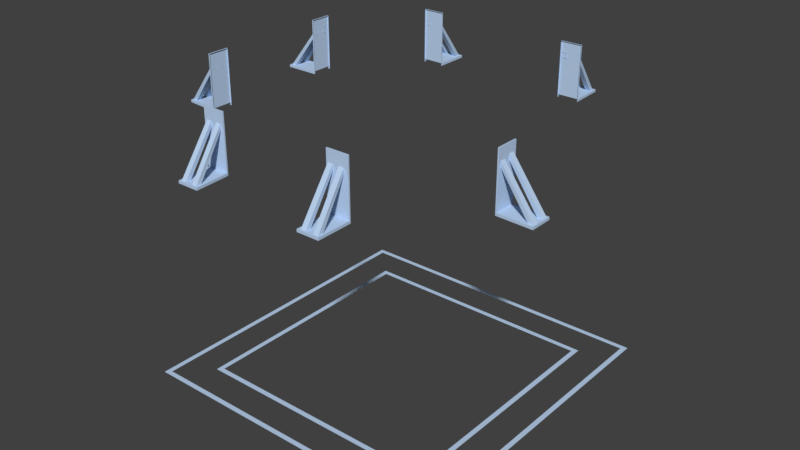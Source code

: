 # Source: dropper.blend  (saved by Blender 2.77.0; exported with 4.5.12 LTS)
import bpy
from mathutils import Matrix  # noqa: F401  (used for matrix-valued properties, if any)

bpy.ops.wm.read_factory_settings(use_empty=True)
scene = bpy.context.scene
scene.name = 'dropper_pillar_ref'

# ---- collections
col_collection_1 = bpy.data.collections.new('Collection 1'); scene.collection.children.link(col_collection_1)

# ---- materials (node trees are filled in below, after node groups)
mat_underground_boxdropper_cage = bpy.data.materials.new('underground_boxdropper_cage')
mat_underground_boxdropper_cage.alpha_threshold = 0.0
mat_underground_boxdropper_cage.use_transparent_shadow = False
mat_underground_boxdropper_cage.diffuse_color = (0.5078, 0.6626, 0.8838, 1.0)
mat_underground_boxdropper_cage.roughness = 0.5

# ---- material node trees

# ---- world
world_world = bpy.data.worlds.new('World'); scene.world = world_world
world_world.color = (0.05088, 0.05088, 0.05088)
world_world.use_sun_shadow = False
world_world.sun_shadow_jitter_overblur = 0.0
world_world.cycles.sampling_method = 'MANUAL'

# ---- meshes
me_underground_boxdropper_cage_reference = bpy.data.meshes.new('underground_boxdropper_cage_reference')
me_underground_boxdropper_cage_reference.from_pydata([(24.0, 64.0, 96.0), (-78.0, -19.38, 96.0), (-78.0, -19.38, 97.0), (-78.0, -28.0, 97.0), (-64.5, -29.25, 97.0), (-64.0, -29.25, 97.0), (-64.0, -29.25, 96.0), (-64.5, -29.25, 96.0), (-78.0, -28.0, 96.0), (64.0, -24.0, 96.0), (-64.0, -29.25, 118.0), (-64.5, -29.25, 118.0), (32.62, 64.5, 97.0), (32.12, 78.0, 97.0), (24.0, 64.0, 97.0), (24.0, 64.5, 97.0), (24.0, 64.5, 96.0), (23.5, 78.0, 96.0), (23.5, 78.0, 97.0), (-64.5, -20.63, 96.0), (-64.5, -20.63, 97.0), (-64.0, -20.63, 96.0), (-64.5, -20.63, 118.0), (-64.0, -20.63, 97.0), (-64.0, -20.63, 118.0), (24.0, 64.5, 118.0), (32.62, 64.5, 118.0), (24.0, 64.0, 118.0), (-31.56, 78.0, 96.0), (-40.19, 78.0, 97.0), (-40.19, 64.5, 118.0), (-40.19, 64.0, 118.0), (-40.19, 64.0, 97.0), (-40.19, 64.0, 96.0), (-40.19, 64.5, 96.0), (-40.19, 64.5, 97.0), (-40.19, 78.0, 96.0), (32.12, 78.0, 96.0), (32.62, 64.5, 96.0), (32.62, 64.0, 96.0), (32.62, 64.0, 97.0), (32.62, 64.0, 118.0), (-31.56, 64.5, 118.0), (78.0, -24.75, 97.0), (64.5, -32.62, 97.0), (64.5, -24.0, 97.0), (64.0, -24.0, 97.0), (64.5, -24.0, 96.0), (78.0, -24.75, 96.0), (-31.56, 78.0, 97.0), (-31.56, 64.5, 96.0), (-31.56, 64.0, 96.0), (-31.56, 64.5, 97.0), (-31.56, 64.0, 97.0), (-31.56, 64.0, 118.0), (64.5, -24.0, 118.0), (64.0, -24.0, 118.0), (-25.87, -78.0, 96.0), (-17.25, -78.0, 96.0), (-25.87, -78.0, 97.0), (-17.25, -78.0, 97.0), (-18.25, -64.0, 96.0), (-18.25, -64.0, 97.0), (-18.25, -64.5, 97.0), (-18.25, -64.5, 96.0), (78.0, -33.38, 97.0), (78.0, -33.38, 96.0), (64.5, -32.62, 96.0), (64.0, -32.62, 96.0), (64.5, -32.62, 118.0), (64.0, -32.62, 97.0), (64.0, -32.62, 118.0), (-18.25, -64.5, 118.0), (-18.25, -64.0, 118.0), (26.13, -78.0, 96.0), (34.75, -78.0, 97.0), (26.13, -78.0, 97.0), (34.5, -64.0, 118.0), (34.5, -64.5, 97.0), (34.5, -64.0, 97.0), (34.5, -64.0, 96.0), (34.5, -64.5, 96.0), (34.75, -78.0, 96.0), (-26.87, -64.0, 96.0), (-26.87, -64.5, 97.0), (-26.87, -64.5, 96.0), (-26.87, -64.5, 118.0), (-26.87, -64.0, 97.0), (-26.87, -64.0, 118.0), (34.5, -64.5, 118.0), (25.88, -64.0, 118.0), (-78.0, 32.62, 96.0), (-78.0, 32.62, 97.0), (-64.0, 24.0, 118.0), (-64.0, 24.0, 97.0), (-64.0, 24.0, 96.0), (-64.5, 24.0, 96.0), (-64.5, 24.0, 97.0), (-78.0, 24.0, 96.0), (-78.0, 24.0, 97.0), (25.88, -64.5, 96.0), (25.88, -64.5, 97.0), (25.88, -64.0, 96.0), (25.88, -64.0, 97.0), (25.88, -64.5, 118.0), (-64.5, 24.0, 118.0), (-64.5, 32.62, 97.0), (-64.5, 32.62, 118.0), (-64.5, 32.62, 96.0), (-64.0, 32.62, 96.0), (-64.0, 32.62, 97.0), (-64.0, 32.62, 118.0), (-62.0, -62.0, 0.0), (64.0, -64.0, 0.0), (62.0, 62.0, 0.0), (-64.0, 64.0, 0.0), (-62.0, 62.0, 0.0), (64.0, 64.0, 0.0), (62.0, -62.0, 0.0), (-64.0, -64.0, 0.0), (-50.0, -50.0, 0.0), (50.0, -50.0, 0.0), (50.0, 50.0, 0.0), (48.0, 48.0, 0.0), (48.0, -48.0, 0.0), (-48.0, -48.0, 0.0), (-50.0, 50.0, 0.0), (-48.0, 48.0, 0.0), (-18.43, -64.5, 97.0), (-18.12, -64.5, 96.0), (34.22, -64.5, 97.0), (34.53, -64.5, 96.0), (34.53, -64.5, 96.96), (-26.75, -64.5, 97.0), (25.91, -64.5, 97.0), (-26.75, -64.5, 96.0), (-26.75, -64.5, 96.04), (25.91, -64.5, 96.0), (25.91, -64.5, 96.04), (34.53, -64.5, 97.0), (-18.12, -64.5, 97.0), (-18.12, -64.5, 96.96), (64.5, -24.1, 96.0), (64.5, -32.72, 97.0), (64.5, -31.61, 97.0), (64.5, -24.1, 97.0), (64.5, -24.1, 96.87), (64.5, -32.72, 96.0), (64.5, -32.72, 96.13), (23.94, 64.5, 96.0), (25.05, 64.5, 97.0), (32.56, 64.5, 97.0), (23.94, 64.5, 97.0), (23.94, 64.5, 96.87), (32.56, 64.5, 96.0), (32.56, 64.5, 96.13), (-40.19, 64.5, 96.87), (-31.56, 64.5, 97.0), (-32.68, 64.5, 97.0), (-40.19, 64.5, 97.0), (-40.19, 64.5, 96.0), (-31.56, 64.5, 96.0), (-31.56, 64.5, 96.13), (-64.5, -20.46, 97.0), (-64.5, -21.58, 97.0), (-64.5, -29.09, 97.0), (-64.5, -29.09, 96.87), (-64.5, -29.09, 96.0), (-64.5, -20.46, 96.0), (-64.5, -20.46, 96.13), (-64.5, 32.62, 97.0), (-64.5, 31.51, 97.0), (-64.5, 24.0, 97.0), (-64.5, 24.0, 96.87), (-64.5, 24.0, 96.0), (-64.5, 32.62, 96.0), (-64.5, 32.62, 96.13), (-25.09, -77.33, 96.99), (-25.79, -64.5, 113.6), (-25.09, -75.33, 96.99), (-25.79, -64.5, 111.6), (-23.09, -77.33, 96.99), (-23.79, -64.5, 113.6), (-23.09, -75.33, 96.99), (-23.79, -64.5, 111.6), (-20.19, -77.33, 96.99), (-21.54, -64.5, 113.6), (-20.19, -75.33, 96.99), (-21.54, -64.5, 111.6), (-18.19, -77.33, 96.99), (-19.54, -64.5, 113.6), (-18.19, -75.33, 96.99), (-19.54, -64.5, 111.6), (27.21, -77.33, 96.99), (26.51, -64.5, 113.6), (27.21, -75.33, 96.99), (26.51, -64.5, 111.6), (29.21, -77.33, 96.99), (28.51, -64.5, 113.6), (29.21, -75.33, 96.99), (28.51, -64.5, 111.6), (32.11, -77.33, 96.99), (30.76, -64.5, 113.6), (32.11, -75.33, 96.99), (30.76, -64.5, 111.6), (34.11, -77.33, 96.99), (32.76, -64.5, 113.6), (34.11, -75.33, 96.99), (32.76, -64.5, 111.6), (-77.4, -20.47, 96.99), (-64.45, -21.84, 113.6), (-75.4, -20.48, 96.99), (-64.45, -21.84, 111.6), (-77.41, -22.47, 96.99), (-64.46, -23.84, 113.6), (-75.41, -22.48, 96.99), (-64.46, -23.84, 111.6), (-77.42, -25.37, 96.99), (-64.47, -26.08, 113.6), (-75.43, -25.38, 96.99), (-64.47, -26.08, 111.6), (-77.44, -27.37, 96.99), (-64.48, -28.08, 113.6), (-75.44, -27.38, 96.99), (-64.49, -28.08, 111.6), (-77.4, 31.91, 96.99), (-64.36, 31.73, 113.6), (-75.4, 31.9, 96.99), (-64.37, 31.73, 111.6), (-77.41, 29.91, 96.99), (-64.38, 29.73, 113.6), (-75.41, 29.9, 96.99), (-64.38, 29.73, 111.6), (-77.42, 27.01, 96.99), (-64.39, 27.35, 113.6), (-75.43, 27.0, 96.99), (-64.39, 27.35, 111.6), (-77.44, 25.01, 96.99), (-64.4, 25.35, 113.6), (-75.44, 25.0, 96.99), (-64.4, 25.35, 111.6), (77.48, -32.4, 96.99), (64.46, -31.6, 113.6), (75.48, -32.4, 96.99), (64.47, -31.6, 111.6), (77.48, -30.4, 96.99), (64.46, -29.6, 113.6), (75.48, -30.4, 96.99), (64.47, -29.6, 111.6), (77.48, -27.5, 96.99), (64.47, -27.27, 114.5), (75.48, -27.5, 96.99), (64.47, -27.27, 112.5), (77.48, -25.5, 96.99), (64.47, -25.27, 114.5), (75.48, -25.5, 96.99), (64.47, -25.27, 112.5), (-32.55, 77.22, 96.99), (-32.37, 64.48, 113.6), (-32.56, 75.22, 96.99), (-32.37, 64.48, 111.6), (-34.55, 77.23, 96.99), (-34.37, 64.49, 113.6), (-34.56, 75.23, 96.99), (-34.37, 64.5, 111.6), (-37.45, 77.24, 96.99), (-37.74, 64.37, 113.6), (-37.46, 75.24, 96.99), (-37.74, 64.37, 111.6), (-39.45, 77.26, 96.99), (-39.74, 64.38, 113.6), (-39.46, 75.26, 96.99), (-39.74, 64.38, 111.6), (31.23, 77.22, 96.99), (31.97, 64.44, 113.6), (31.22, 75.22, 96.99), (31.97, 64.44, 111.6), (29.23, 77.23, 96.99), (29.97, 64.45, 113.6), (29.22, 75.23, 96.99), (29.97, 64.45, 111.6), (26.33, 77.24, 96.99), (26.6, 64.32, 113.6), (26.32, 75.24, 96.99), (26.6, 64.32, 111.6), (24.33, 77.26, 96.99), (24.6, 64.33, 113.6), (24.32, 75.26, 96.99), (24.6, 64.34, 111.6)], [], [(1, 8, 3), (1, 3, 2), (163, 2, 3, 164), (164, 3, 165), (10, 11, 4), (10, 4, 5), (6, 5, 4), (6, 4, 7), (166, 8, 167), (165, 3, 8, 166), (11, 22, 20), (11, 20, 4), (10, 24, 22), (10, 22, 11), (37, 17, 18), (37, 18, 13), (150, 151, 13), (150, 13, 18, 152), (27, 25, 15), (27, 15, 14), (0, 14, 15), (0, 15, 16), (153, 17, 149), (152, 18, 17, 153), (168, 1, 2, 169), (169, 2, 163), (21, 19, 20), (21, 20, 23), (22, 23, 20), (22, 24, 23), (25, 26, 12), (25, 12, 15), (27, 41, 26), (27, 26, 25), (28, 36, 29), (28, 29, 49), (157, 49, 29, 158), (158, 29, 159), (31, 30, 35), (31, 35, 32), (33, 32, 35), (33, 35, 34), (156, 36, 160), (159, 29, 36, 156), (154, 37, 13, 155), (155, 13, 151), (39, 38, 12), (39, 12, 40), (26, 40, 12), (26, 41, 40), (30, 42, 52), (30, 52, 35), (31, 54, 42), (31, 42, 30), (66, 48, 43), (66, 43, 65), (143, 65, 43, 144), (144, 43, 145), (56, 55, 45), (56, 45, 46), (9, 46, 45), (9, 45, 47), (146, 48, 142), (145, 43, 48, 146), (161, 28, 49, 162), (162, 49, 157), (51, 50, 52), (51, 52, 53), (42, 53, 52), (42, 54, 53), (55, 69, 44), (55, 44, 45), (56, 71, 69), (56, 69, 55), (57, 58, 60), (57, 60, 59), (128, 133, 59), (128, 59, 60, 140), (73, 72, 63), (73, 63, 62), (61, 62, 63), (61, 63, 64), (141, 58, 129), (140, 60, 58, 141), (147, 66, 65, 148), (148, 65, 143), (68, 67, 44), (68, 44, 70), (69, 70, 44), (69, 71, 70), (72, 86, 84), (72, 84, 63), (73, 88, 86), (73, 86, 72), (74, 82, 75), (74, 75, 76), (130, 134, 76), (130, 76, 75, 139), (77, 89, 78), (77, 78, 79), (80, 79, 78), (80, 78, 81), (132, 82, 131), (139, 75, 82, 132), (135, 57, 59, 136), (136, 59, 133), (83, 85, 84), (83, 84, 87), (86, 87, 84), (89, 104, 101), (89, 101, 78), (77, 90, 104), (77, 104, 89), (91, 98, 99), (91, 99, 92), (170, 92, 99, 171), (171, 99, 172), (93, 105, 97), (93, 97, 94), (95, 94, 97), (95, 97, 96), (173, 98, 174), (172, 99, 98, 173), (137, 74, 76, 138), (138, 76, 134), (102, 100, 101), (102, 101, 103), (104, 103, 101), (105, 107, 106), (105, 106, 97), (93, 111, 107), (93, 107, 105), (175, 91, 92, 176), (176, 92, 170), (109, 108, 106), (109, 106, 110), (107, 110, 106), (107, 111, 110), (112, 116, 115), (112, 115, 119), (113, 117, 114), (113, 114, 118), (117, 115, 116), (117, 116, 114), (118, 112, 119), (118, 119, 113), (124, 125, 120), (124, 120, 121), (121, 122, 123), (121, 123, 124), (125, 127, 126), (125, 126, 120), (122, 126, 127), (122, 127, 123), (104, 90, 103), (86, 88, 87), (178, 180, 179, 177), (180, 184, 183, 179), (184, 182, 181, 183), (182, 178, 177, 181), (186, 188, 187, 185), (188, 192, 191, 187), (192, 190, 189, 191), (190, 186, 185, 189), (194, 196, 195, 193), (196, 200, 199, 195), (200, 198, 197, 199), (198, 194, 193, 197), (202, 204, 203, 201), (204, 208, 207, 203), (208, 206, 205, 207), (206, 202, 201, 205), (210, 212, 211, 209), (212, 216, 215, 211), (216, 214, 213, 215), (214, 210, 209, 213), (218, 220, 219, 217), (220, 224, 223, 219), (224, 222, 221, 223), (222, 218, 217, 221), (226, 228, 227, 225), (228, 232, 231, 227), (232, 230, 229, 231), (230, 226, 225, 229), (234, 236, 235, 233), (236, 240, 239, 235), (240, 238, 237, 239), (238, 234, 233, 237), (20, 19, 168, 169, 163), (7, 4, 165, 166, 167), (242, 244, 243, 241), (244, 248, 247, 243), (248, 246, 245, 247), (246, 242, 241, 245), (250, 252, 251, 249), (252, 256, 255, 251), (256, 254, 253, 255), (254, 250, 249, 253), (258, 260, 259, 257), (260, 264, 263, 259), (264, 262, 261, 263), (262, 258, 257, 261), (266, 268, 267, 265), (268, 272, 271, 267), (272, 270, 269, 271), (270, 266, 265, 269), (274, 276, 275, 273), (276, 280, 279, 275), (280, 278, 277, 279), (278, 274, 273, 277), (282, 284, 283, 281), (284, 288, 287, 283), (288, 286, 285, 287), (286, 282, 281, 285)])
me_underground_boxdropper_cage_reference.polygons.foreach_set('use_smooth', [1, 1, 1, 1, 1, 1, 1, 1, 1, 1, 1, 1, 1, 1, 1, 1, 1, 1, 1, 1, 1, 1, 1, 1, 1, 1, 1, 1, 1, 1, 1, 1, 1, 1, 1, 1, 1, 1, 1, 1, 1, 1, 1, 1, 1, 1, 1, 1, 1, 1, 1, 1, 1, 1, 1, 1, 1, 1, 1, 1, 1, 1, 1, 1, 1, 1, 1, 1, 1, 1, 1, 1, 1, 1, 1, 1, 1, 1, 1, 1, 1, 1, 1, 1, 1, 1, 1, 1, 1, 1, 1, 1, 1, 1, 1, 1, 1, 1, 1, 1, 1, 1, 1, 1, 1, 1, 1, 1, 1, 1, 1, 1, 1, 1, 1, 1, 1, 1, 1, 1, 1, 1, 1, 1, 1, 1, 1, 1, 1, 1, 1, 1, 1, 1, 1, 1, 1, 1, 1, 1, 1, 1, 1, 1, 1, 1, 1, 1, 1, 1, 1, 1, 1, 1, 1, 1, 0, 0, 0, 0, 0, 0, 0, 0, 0, 0, 0, 0, 0, 0, 0, 0, 0, 0, 0, 0, 0, 0, 0, 0, 0, 0, 0, 0, 0, 0, 0, 0, 1, 1, 0, 0, 0, 0, 0, 0, 0, 0, 0, 0, 0, 0, 0, 0, 0, 0, 0, 0, 0, 0, 0, 0, 0, 0])
_uv = me_underground_boxdropper_cage_reference.uv_layers.new(name='UVMap')
_uv.uv.foreach_set('vector', [0.5806, 0.9861, 0.603, 0.9861, 0.603, 0.9822, 0.5806, 0.9861, 0.603, 0.9822, 0.5806, 0.9822, 0.5806, 0.9463, 0.5806, 0.9822, 0.603, 0.9822, 0.5835, 0.9463, 0.5835, 0.9463, 0.603, 0.9822, 0.603, 0.9463, 0.4746, 0.8887, 0.4732, 0.8887, 0.4732, 0.9446, 0.4746, 0.8887, 0.4732, 0.9446, 0.4746, 0.9446, 0.4746, 0.9473, 0.4746, 0.9446, 0.4732, 0.9446, 0.4746, 0.9473, 0.4732, 0.9446, 0.4732, 0.9473, 0.4676, 0.9449, 0.4297, 0.9473, 0.4676, 0.9473, 0.4676, 0.9446, 0.4297, 0.9446, 0.4297, 0.9473, 0.4676, 0.9449, 0.6032, 0.8919, 0.5807, 0.8919, 0.5803, 0.9321, 0.6032, 0.8919, 0.5803, 0.9321, 0.6028, 0.9321, 0.603, 0.8772, 0.5806, 0.8772, 0.5806, 0.8811, 0.603, 0.8772, 0.5806, 0.8811, 0.603, 0.8811, 0.5806, 0.9861, 0.603, 0.9861, 0.603, 0.9822, 0.5806, 0.9861, 0.603, 0.9822, 0.5806, 0.9822, 0.6001, 0.9463, 0.5806, 0.9463, 0.5806, 0.9822, 0.6001, 0.9463, 0.5806, 0.9822, 0.603, 0.9822, 0.603, 0.9463, 0.4746, 0.8887, 0.4732, 0.8887, 0.4732, 0.9446, 0.4746, 0.8887, 0.4732, 0.9446, 0.4746, 0.9446, 0.4746, 0.9473, 0.4746, 0.9446, 0.4732, 0.9446, 0.4746, 0.9473, 0.4732, 0.9446, 0.4732, 0.9473, 0.4676, 0.9449, 0.4297, 0.9473, 0.4676, 0.9473, 0.4676, 0.9446, 0.4297, 0.9446, 0.4297, 0.9473, 0.4676, 0.9449, 0.4133, 0.9697, 0.4511, 0.9697, 0.4511, 0.9671, 0.4133, 0.9694, 0.4133, 0.9694, 0.4511, 0.9671, 0.4133, 0.9671, 0.4063, 0.9697, 0.4077, 0.9697, 0.4077, 0.9671, 0.4063, 0.9697, 0.4077, 0.9671, 0.4063, 0.9671, 0.4077, 0.9111, 0.4063, 0.9671, 0.4077, 0.9671, 0.4077, 0.9111, 0.4063, 0.9111, 0.4063, 0.9671, 0.6032, 0.8919, 0.5807, 0.8919, 0.5803, 0.9321, 0.6032, 0.8919, 0.5803, 0.9321, 0.6028, 0.9321, 0.603, 0.8772, 0.5806, 0.8772, 0.5806, 0.8811, 0.603, 0.8772, 0.5806, 0.8811, 0.603, 0.8811, 0.5806, 0.9861, 0.603, 0.9861, 0.603, 0.9822, 0.5806, 0.9861, 0.603, 0.9822, 0.5806, 0.9822, 0.5806, 0.9463, 0.5806, 0.9822, 0.603, 0.9822, 0.5835, 0.9463, 0.5835, 0.9463, 0.603, 0.9822, 0.603, 0.9463, 0.4746, 0.8887, 0.4732, 0.8887, 0.4732, 0.9446, 0.4746, 0.8887, 0.4732, 0.9446, 0.4746, 0.9446, 0.4746, 0.9473, 0.4746, 0.9446, 0.4732, 0.9446, 0.4746, 0.9473, 0.4732, 0.9446, 0.4732, 0.9473, 0.4676, 0.9449, 0.4297, 0.9473, 0.4676, 0.9473, 0.4676, 0.9446, 0.4297, 0.9446, 0.4297, 0.9473, 0.4676, 0.9449, 0.4133, 0.9697, 0.4511, 0.9697, 0.4511, 0.9671, 0.4133, 0.9694, 0.4133, 0.9694, 0.4511, 0.9671, 0.4133, 0.9671, 0.4063, 0.9697, 0.4077, 0.9697, 0.4077, 0.9671, 0.4063, 0.9697, 0.4077, 0.9671, 0.4063, 0.9671, 0.4077, 0.9111, 0.4063, 0.9671, 0.4077, 0.9671, 0.4077, 0.9111, 0.4063, 0.9111, 0.4063, 0.9671, 0.6032, 0.8919, 0.5807, 0.8919, 0.5803, 0.9321, 0.6032, 0.8919, 0.5803, 0.9321, 0.6028, 0.9321, 0.603, 0.8772, 0.5806, 0.8772, 0.5806, 0.8811, 0.603, 0.8772, 0.5806, 0.8811, 0.603, 0.8811, 0.5806, 0.9861, 0.603, 0.9861, 0.603, 0.9822, 0.5806, 0.9861, 0.603, 0.9822, 0.5806, 0.9822, 0.5806, 0.9463, 0.5806, 0.9822, 0.603, 0.9822, 0.5835, 0.9463, 0.5835, 0.9463, 0.603, 0.9822, 0.603, 0.9463, 0.4746, 0.8887, 0.4732, 0.8887, 0.4732, 0.9446, 0.4746, 0.8887, 0.4732, 0.9446, 0.4746, 0.9446, 0.4746, 0.9473, 0.4746, 0.9446, 0.4732, 0.9446, 0.4746, 0.9473, 0.4732, 0.9446, 0.4732, 0.9473, 0.4676, 0.9449, 0.4297, 0.9473, 0.4676, 0.9473, 0.4676, 0.9446, 0.4297, 0.9446, 0.4297, 0.9473, 0.4676, 0.9449, 0.4133, 0.9697, 0.4511, 0.9697, 0.4511, 0.9671, 0.4133, 0.9694, 0.4133, 0.9694, 0.4511, 0.9671, 0.4133, 0.9671, 0.4063, 0.9697, 0.4077, 0.9697, 0.4077, 0.9671, 0.4063, 0.9697, 0.4077, 0.9671, 0.4063, 0.9671, 0.4077, 0.9111, 0.4063, 0.9671, 0.4077, 0.9671, 0.4077, 0.9111, 0.4063, 0.9111, 0.4063, 0.9671, 0.6032, 0.8919, 0.5807, 0.8919, 0.5803, 0.9321, 0.6032, 0.8919, 0.5803, 0.9321, 0.6028, 0.9321, 0.603, 0.8772, 0.5806, 0.8772, 0.5806, 0.8811, 0.603, 0.8772, 0.5806, 0.8811, 0.603, 0.8811, 0.5806, 0.9861, 0.603, 0.9861, 0.603, 0.9822, 0.5806, 0.9861, 0.603, 0.9822, 0.5806, 0.9822, 0.6022, 0.9465, 0.5806, 0.9463, 0.5806, 0.9822, 0.6022, 0.9465, 0.5806, 0.9822, 0.603, 0.9822, 0.603, 0.9465, 0.4746, 0.8887, 0.4732, 0.8887, 0.4732, 0.9446, 0.4746, 0.8887, 0.4732, 0.9446, 0.4746, 0.9446, 0.4746, 0.9473, 0.4746, 0.9446, 0.4732, 0.9446, 0.4746, 0.9473, 0.4732, 0.9446, 0.4732, 0.9473, 0.4676, 0.9447, 0.4297, 0.9473, 0.4676, 0.9473, 0.4676, 0.9446, 0.4297, 0.9446, 0.4297, 0.9473, 0.4676, 0.9447, 0.4133, 0.9697, 0.4511, 0.9697, 0.4511, 0.9671, 0.4133, 0.9694, 0.4133, 0.9694, 0.4511, 0.9671, 0.4133, 0.9671, 0.4063, 0.9697, 0.4077, 0.9697, 0.4077, 0.9671, 0.4063, 0.9697, 0.4077, 0.9671, 0.4063, 0.9671, 0.4077, 0.9111, 0.4063, 0.9671, 0.4077, 0.9671, 0.4077, 0.9111, 0.4063, 0.9111, 0.4063, 0.9671, 0.6032, 0.8919, 0.5807, 0.8919, 0.5803, 0.9321, 0.6032, 0.8919, 0.5803, 0.9321, 0.6028, 0.9321, 0.603, 0.8772, 0.5806, 0.8772, 0.5806, 0.8811, 0.603, 0.8772, 0.5806, 0.8811, 0.603, 0.8811, 0.5806, 0.9861, 0.603, 0.9861, 0.603, 0.9822, 0.5806, 0.9861, 0.603, 0.9822, 0.5806, 0.9822, 0.6023, 0.9464, 0.5806, 0.9463, 0.5806, 0.9822, 0.6023, 0.9464, 0.5806, 0.9822, 0.603, 0.9822, 0.6031, 0.9464, 0.4746, 0.8887, 0.4732, 0.8887, 0.4732, 0.9446, 0.4746, 0.8887, 0.4732, 0.9446, 0.4746, 0.9446, 0.4746, 0.9473, 0.4746, 0.9446, 0.4732, 0.9446, 0.4746, 0.9473, 0.4732, 0.9446, 0.4732, 0.9473, 0.4676, 0.9447, 0.4297, 0.9473, 0.4676, 0.9473, 0.4676, 0.9446, 0.4297, 0.9446, 0.4297, 0.9473, 0.4676, 0.9447, 0.4133, 0.9697, 0.4511, 0.9697, 0.4511, 0.9671, 0.4133, 0.9696, 0.4133, 0.9696, 0.4511, 0.9671, 0.4133, 0.9671, 0.4063, 0.9697, 0.4077, 0.9697, 0.4077, 0.9671, 0.4063, 0.9697, 0.4077, 0.9671, 0.4063, 0.9671, 0.4077, 0.9111, 0.4063, 0.9671, 0.4077, 0.9671, 0.6032, 0.8919, 0.5807, 0.8919, 0.5803, 0.9321, 0.6032, 0.8919, 0.5803, 0.9321, 0.6028, 0.9321, 0.603, 0.8772, 0.5806, 0.8772, 0.5806, 0.8811, 0.603, 0.8772, 0.5806, 0.8811, 0.603, 0.8811, 0.5806, 0.9861, 0.603, 0.9861, 0.603, 0.9822, 0.5806, 0.9861, 0.603, 0.9822, 0.5806, 0.9822, 0.5806, 0.9463, 0.5806, 0.9822, 0.603, 0.9822, 0.5835, 0.9463, 0.5835, 0.9463, 0.603, 0.9822, 0.603, 0.9463, 0.4746, 0.8887, 0.4732, 0.8887, 0.4732, 0.9446, 0.4746, 0.8887, 0.4732, 0.9446, 0.4746, 0.9446, 0.4746, 0.9473, 0.4746, 0.9446, 0.4732, 0.9446, 0.4746, 0.9473, 0.4732, 0.9446, 0.4732, 0.9473, 0.4676, 0.9449, 0.4297, 0.9473, 0.4676, 0.9473, 0.4676, 0.9446, 0.4297, 0.9446, 0.4297, 0.9473, 0.4676, 0.9449, 0.4133, 0.9697, 0.4511, 0.9697, 0.4511, 0.9671, 0.4133, 0.9696, 0.4133, 0.9696, 0.4511, 0.9671, 0.4133, 0.9671, 0.4063, 0.9697, 0.4077, 0.9697, 0.4077, 0.9671, 0.4063, 0.9697, 0.4077, 0.9671, 0.4063, 0.9671, 0.4077, 0.9111, 0.4063, 0.9671, 0.4077, 0.9671, 0.6032, 0.8919, 0.5807, 0.8919, 0.5803, 0.9321, 0.6032, 0.8919, 0.5803, 0.9321, 0.6028, 0.9321, 0.603, 0.8772, 0.5806, 0.8772, 0.5806, 0.8811, 0.603, 0.8772, 0.5806, 0.8811, 0.603, 0.8811, 0.4133, 0.9697, 0.4511, 0.9697, 0.4511, 0.9671, 0.4133, 0.9694, 0.4133, 0.9694, 0.4511, 0.9671, 0.4133, 0.9671, 0.4063, 0.9697, 0.4077, 0.9697, 0.4077, 0.9671, 0.4063, 0.9697, 0.4077, 0.9671, 0.4063, 0.9671, 0.4077, 0.9111, 0.4063, 0.9671, 0.4077, 0.9671, 0.4077, 0.9111, 0.4063, 0.9111, 0.4063, 0.9671, 0.9824, 0.6072, 0.6603, 0.6073, 0.6514, 0.6188, 0.9824, 0.6072, 0.6514, 0.6188, 0.9936, 0.6196, 0.9935, 0.278, 0.6512, 0.2778, 0.6607, 0.2896, 0.9935, 0.278, 0.6607, 0.2896, 0.9823, 0.2892, 0.6512, 0.2779, 0.6514, 0.6187, 0.6602, 0.6072, 0.6512, 0.2779, 0.6602, 0.6072, 0.6607, 0.2897, 0.9823, 0.2892, 0.9824, 0.6072, 0.9936, 0.6196, 0.9823, 0.2892, 0.9936, 0.6196, 0.9936, 0.278, 0.6552, 0.01048, 0.9143, 0.01099, 0.9172, 0.008149, 0.6552, 0.01048, 0.9172, 0.008149, 0.653, 0.008117, 0.6484, 0.5513, 0.3848, 0.551, 0.3877, 0.5538, 0.6484, 0.5513, 0.3877, 0.5538, 0.6466, 0.5534, 0.6459, 0.2687, 0.388, 0.2682, 0.3851, 0.2709, 0.6459, 0.2687, 0.3851, 0.2709, 0.6476, 0.2703, 0.6483, 0.2719, 0.3855, 0.2717, 0.3877, 0.2737, 0.6483, 0.2719, 0.3877, 0.2737, 0.6468, 0.2736, 0.4077, 0.9111, 0.4061, 0.9112, 0.4063, 0.9671, 0.4077, 0.9111, 0.406, 0.9111, 0.4063, 0.9671, 0.4695, 0.951, 0.4766, 0.9369, 0.4767, 0.896, 0.4752, 0.8876, 0.4766, 0.9369, 0.4695, 0.9352, 0.4699, 0.8958, 0.4767, 0.896, 0.4695, 0.9352, 0.4771, 0.9477, 0.4707, 0.8888, 0.4699, 0.8958, 0.4771, 0.9477, 0.4695, 0.951, 0.4752, 0.8876, 0.4707, 0.8888, 0.4696, 0.9518, 0.4768, 0.9369, 0.4764, 0.8921, 0.4748, 0.8879, 0.4768, 0.9369, 0.4696, 0.9347, 0.4702, 0.893, 0.4764, 0.8921, 0.4696, 0.9347, 0.4774, 0.9478, 0.4693, 0.8882, 0.4702, 0.893, 0.4774, 0.9478, 0.4696, 0.9518, 0.4748, 0.8879, 0.4693, 0.8882, 0.4695, 0.951, 0.4766, 0.9369, 0.4767, 0.896, 0.4752, 0.8876, 0.4766, 0.9369, 0.4695, 0.9352, 0.4699, 0.8958, 0.4767, 0.896, 0.4695, 0.9352, 0.4771, 0.9477, 0.4707, 0.8888, 0.4699, 0.8958, 0.4771, 0.9477, 0.4695, 0.951, 0.4752, 0.8876, 0.4707, 0.8888, 0.4696, 0.9518, 0.4768, 0.9369, 0.4764, 0.8921, 0.4748, 0.8879, 0.4768, 0.9369, 0.4696, 0.9347, 0.4702, 0.893, 0.4764, 0.8921, 0.4696, 0.9347, 0.4774, 0.9478, 0.4693, 0.8882, 0.4702, 0.893, 0.4774, 0.9478, 0.4696, 0.9518, 0.4748, 0.8879, 0.4693, 0.8882, 0.4695, 0.951, 0.4766, 0.9369, 0.4767, 0.896, 0.4752, 0.8876, 0.4766, 0.9369, 0.4695, 0.9352, 0.4699, 0.8958, 0.4767, 0.896, 0.4695, 0.9352, 0.4771, 0.9477, 0.4707, 0.8888, 0.4699, 0.8958, 0.4771, 0.9477, 0.4695, 0.951, 0.4752, 0.8876, 0.4707, 0.8888, 0.4696, 0.9518, 0.4768, 0.9369, 0.4764, 0.8921, 0.4748, 0.8879, 0.4768, 0.9369, 0.4696, 0.9347, 0.4702, 0.893, 0.4764, 0.8921, 0.4696, 0.9347, 0.4774, 0.9478, 0.4693, 0.8882, 0.4702, 0.893, 0.4774, 0.9478, 0.4696, 0.9518, 0.4748, 0.8879, 0.4693, 0.8882, 0.4695, 0.951, 0.4766, 0.9369, 0.4767, 0.896, 0.4752, 0.8876, 0.4766, 0.9369, 0.4695, 0.9352, 0.4699, 0.8958, 0.4767, 0.896, 0.4695, 0.9352, 0.4771, 0.9477, 0.4707, 0.8888, 0.4699, 0.8958, 0.4771, 0.9477, 0.4695, 0.951, 0.4752, 0.8876, 0.4707, 0.8888, 0.4696, 0.9518, 0.4768, 0.9369, 0.4764, 0.8921, 0.4748, 0.8879, 0.4768, 0.9369, 0.4696, 0.9347, 0.4702, 0.893, 0.4764, 0.8921, 0.4696, 0.9347, 0.4774, 0.9478, 0.4693, 0.8882, 0.4702, 0.893, 0.4774, 0.9478, 0.4696, 0.9518, 0.4748, 0.8879, 0.4693, 0.8882, 0.4077, 0.9671, 0.4077, 0.9697, 0.4133, 0.9697, 0.4133, 0.9694, 0.4133, 0.9671, 0.4732, 0.9473, 0.4732, 0.9446, 0.4676, 0.9446, 0.4676, 0.9449, 0.4676, 0.9473, 0.4695, 0.951, 0.4766, 0.9369, 0.4767, 0.896, 0.4752, 0.8876, 0.4766, 0.9369, 0.4695, 0.9352, 0.4699, 0.8958, 0.4767, 0.896, 0.4695, 0.9352, 0.4771, 0.9477, 0.4707, 0.8888, 0.4699, 0.8958, 0.4771, 0.9477, 0.4695, 0.951, 0.4752, 0.8876, 0.4707, 0.8888, 0.4696, 0.9518, 0.4768, 0.9369, 0.4764, 0.8921, 0.4748, 0.8879, 0.4768, 0.9369, 0.4696, 0.9347, 0.4702, 0.893, 0.4764, 0.8921, 0.4696, 0.9347, 0.4774, 0.9478, 0.4693, 0.8882, 0.4702, 0.893, 0.4774, 0.9478, 0.4696, 0.9518, 0.4748, 0.8879, 0.4693, 0.8882, 0.4695, 0.951, 0.4766, 0.9369, 0.4767, 0.896, 0.4752, 0.8876, 0.4766, 0.9369, 0.4695, 0.9352, 0.4699, 0.8958, 0.4767, 0.896, 0.4695, 0.9352, 0.4771, 0.9477, 0.4707, 0.8888, 0.4699, 0.8958, 0.4771, 0.9477, 0.4695, 0.951, 0.4752, 0.8876, 0.4707, 0.8888, 0.4696, 0.9518, 0.4768, 0.9369, 0.4764, 0.8921, 0.4748, 0.8879, 0.4768, 0.9369, 0.4696, 0.9347, 0.4702, 0.893, 0.4764, 0.8921, 0.4696, 0.9347, 0.4774, 0.9478, 0.4693, 0.8882, 0.4702, 0.893, 0.4774, 0.9478, 0.4696, 0.9518, 0.4748, 0.8879, 0.4693, 0.8882, 0.4695, 0.951, 0.4766, 0.9369, 0.4767, 0.896, 0.4752, 0.8876, 0.4766, 0.9369, 0.4695, 0.9352, 0.4699, 0.8958, 0.4767, 0.896, 0.4695, 0.9352, 0.4771, 0.9477, 0.4707, 0.8888, 0.4699, 0.8958, 0.4771, 0.9477, 0.4695, 0.951, 0.4752, 0.8876, 0.4707, 0.8888, 0.4696, 0.9518, 0.4768, 0.9369, 0.4764, 0.8921, 0.4748, 0.8879, 0.4768, 0.9369, 0.4696, 0.9347, 0.4702, 0.893, 0.4764, 0.8921, 0.4696, 0.9347, 0.4774, 0.9478, 0.4693, 0.8882, 0.4702, 0.893, 0.4774, 0.9478, 0.4696, 0.9518, 0.4748, 0.8879, 0.4693, 0.8882])
me_underground_boxdropper_cage_reference.materials.append(mat_underground_boxdropper_cage)
me_underground_boxdropper_cage_reference.use_remesh_preserve_volume = False
me_underground_boxdropper_cage_reference.use_remesh_preserve_attributes = False
me_underground_boxdropper_cage_reference.use_mirror_vertex_groups = False
me_underground_boxdropper_cage_reference.update()
arm_dropper_pillar_ref_skeleton = bpy.data.armatures.new('dropper_pillar_ref_skeleton')  # bones are not reproduced

# ---- objects
ob_dropper_pillar_ref_skeleton = bpy.data.objects.new('dropper_pillar_ref_skeleton', arm_dropper_pillar_ref_skeleton)
ob_dropper_pillar_ref = bpy.data.objects.new('dropper_pillar_ref', me_underground_boxdropper_cage_reference)

# ---- transforms, parenting, visibility, modifiers, constraints
ob_dropper_pillar_ref_skeleton.location = (0.0, 0.0, 0.0)
ob_dropper_pillar_ref_skeleton.show_in_front = True
ob_dropper_pillar_ref_skeleton.lineart.crease_threshold = 0.0
ob_dropper_pillar_ref.parent = ob_dropper_pillar_ref_skeleton
ob_dropper_pillar_ref.location = (0.0, 0.0, 0.0)
ob_dropper_pillar_ref.lineart.crease_threshold = 0.0
_vg = ob_dropper_pillar_ref.vertex_groups.new(name='static_prop')
_vg.add([0, 1, 2, 3, 4, 5, 6, 7, 8, 9, 10, 11, 12, 13, 14, 15, 16, 17, 18, 19, 20, 21, 22, 23, 24, 25, 26, 27, 28, 29, 30, 31, 32, 33, 34, 35, 36, 37, 38, 39, 40, 41, 42, 43, 44, 45, 46, 47, 48, 49, 50, 51, 52, 53, 54, 55, 56, 57, 58, 59, 60, 61, 62, 63, 64, 65, 66, 67, 68, 69, 70, 71, 72, 73, 74, 75, 76, 77, 78, 79, 80, 81, 82, 83, 84, 85, 86, 87, 88, 89, 90, 91, 92, 93, 94, 95, 96, 97, 98, 99, 100, 101, 102, 103, 104, 105, 106, 107, 108, 109, 110, 111, 112, 113, 114, 115, 116, 117, 118, 119, 120, 121, 122, 123, 124, 125, 126, 127, 128, 129, 130, 131, 132, 133, 134, 135, 136, 137, 138, 139, 140, 141, 142, 143, 144, 145, 146, 147, 148, 149, 150, 151, 152, 153, 154, 155, 156, 157, 158, 159, 160, 161, 162, 163, 164, 165, 166, 167, 168, 169, 170, 171, 172, 173, 174, 175, 176], 1.0, 'REPLACE')
_m = ob_dropper_pillar_ref.modifiers.new('Armature', 'ARMATURE')
_m.object = ob_dropper_pillar_ref_skeleton
_m = ob_dropper_pillar_ref.modifiers.new('EdgeSplit', 'EDGE_SPLIT')

# ---- collection membership
col_collection_1.objects.link(ob_dropper_pillar_ref_skeleton)
col_collection_1.objects.link(ob_dropper_pillar_ref)

# ---- scene / render settings (as saved in the file)
scene.frame_start = 1; scene.frame_end = 250; scene.frame_set(91)
scene.render.engine = 'BLENDER_EEVEE_NEXT'
scene.render.resolution_percentage = 50
scene.render.dither_intensity = 0.0
scene.cycles.use_denoising = False
scene.cycles.samples = 128
scene.cycles.sampling_pattern = 'TABULATED_SOBOL'
scene.cycles.light_sampling_threshold = 0.0
scene.cycles.use_adaptive_sampling = False
scene.cycles.use_light_tree = False
scene.cycles.blur_glossy = 0.0
scene.cycles.sample_clamp_indirect = 0.0
scene.view_settings.view_transform = 'Standard'
bpy.context.view_layer.update()

# ---- added for rendering (the .blend has no active camera and no usable light): camera, sun
cam_auto = bpy.data.cameras.new('AutoCamera')
cam_auto.lens = 50.0
cam_auto.sensor_width = 36.0
cam_auto.clip_end = 4062.52
ob_auto_camera = bpy.data.objects.new('AutoCamera', cam_auto)
scene.collection.objects.link(ob_auto_camera)
ob_auto_camera.location = (231.484, -277.78, 244.187)
ob_auto_camera.rotation_euler = (1.09748, -7.21219e-08, 0.694738)
scene.camera = ob_auto_camera
light_auto_sun = bpy.data.lights.new('AutoSun', 'SUN')
light_auto_sun.energy = 3.0
light_auto_sun.angle = 0.0523599
ob_auto_sun = bpy.data.objects.new('AutoSun', light_auto_sun)
scene.collection.objects.link(ob_auto_sun)
ob_auto_sun.rotation_euler = (0.872665, 0.174533, 0.523599)
bpy.context.view_layer.update()
